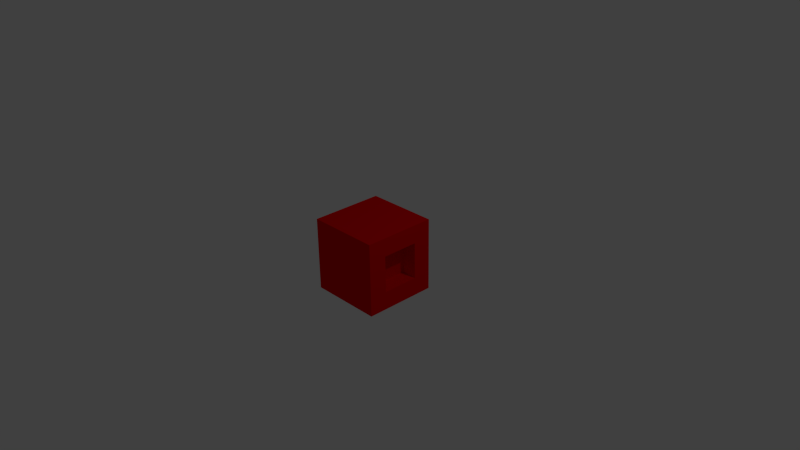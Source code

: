 # Source: test.blend  (saved by Blender 2.72.0; exported with 4.5.12 LTS)
import bpy
from mathutils import Matrix  # noqa: F401  (used for matrix-valued properties, if any)

bpy.ops.wm.read_factory_settings(use_empty=True)
scene = bpy.context.scene
scene.name = 'Scene'

# ---- collections
col_collection_1 = bpy.data.collections.new('Collection 1'); scene.collection.children.link(col_collection_1)

# ---- materials (node trees are filled in below, after node groups)
mat_material = bpy.data.materials.new('Material')
mat_material.alpha_threshold = 0.0
mat_material.use_transparent_shadow = False
mat_material.diffuse_color = (0.8, 0.0, 0.001634, 1.0)
mat_material.roughness = 0.5
mat_material.line_color = (0.0, 0.0, 0.0, 1.0)

# ---- material node trees

# ---- world
world_world = bpy.data.worlds.new('World'); scene.world = world_world
world_world.color = (0.05088, 0.05088, 0.05088)
world_world.use_sun_shadow = False
world_world.sun_shadow_jitter_overblur = 0.0
world_world.cycles.sampling_method = 'MANUAL'
world_world.cycles.sample_map_resolution = 256

# ---- cameras
cam_camera = bpy.data.cameras.new('Camera')
cam_camera.clip_end = 100.0
cam_camera.lens = 35.0
cam_camera.sensor_width = 32.0
cam_camera.sensor_height = 18.0
cam_camera.ortho_scale = 7.314
cam_camera.dof.focus_distance = 0.0
cam_camera.dof.aperture_fstop = 128.0

# ---- lights
light_lamp = bpy.data.lights.new('Lamp', 'POINT')
light_lamp.transmission_factor = 0.0
light_lamp.cutoff_distance = 30.0
light_lamp.energy = 100.0
light_lamp.shadow_buffer_clip_start = 1.001
light_lamp.shadow_soft_size = 0.1
light_lamp.shadow_maximum_resolution = 0.006
light_lamp.use_absolute_resolution = True
light_lamp.cycles.use_multiple_importance_sampling = False

# ---- meshes
me_cube = bpy.data.meshes.new('Cube')
me_cube.from_pydata([(0.5, 0.5, -0.5), (0.5, -0.5, -0.5), (-0.5, -0.5, -0.5), (-0.5, 0.5, -0.5), (0.5, 0.5, 0.5), (0.5, -0.5, 0.5), (-0.5, -0.5, 0.5), (-0.5, 0.5, 0.5), (0.5, -2.98e-08, -0.5), (8.941e-08, 0.5, -0.5), (0.5, 0.5, 0.0), (-5.96e-08, -0.5, -0.5), (0.5, -0.5, 0.0), (-0.5, 8.941e-08, -0.5), (-0.5, -0.5, 0.0), (-0.5, 0.5, 0.0), (0.5, -3.278e-07, 0.5), (1.192e-07, 0.5, 0.5), (-2.682e-07, -0.5, 0.5), (-0.5, 8.941e-08, 0.5), (0.0, 2.98e-08, -0.5), (-7.451e-08, -1.192e-07, 0.5), (-1.788e-07, -0.5, 0.0), (-0.5, 8.941e-08, 0.0), (1.192e-07, 0.5, 0.0), (0.5, -0.25, -0.5), (-0.25, 0.5, -0.5), (0.5, 0.5, 0.25), (-0.25, -0.5, -0.5), (0.5, -0.5, 0.25), (-0.5, 0.25, -0.5), (-0.5, -0.5, 0.25), (-0.5, 0.5, 0.25), (0.5, -0.25, 0.5), (-0.25, 0.5, 0.5), (-0.25, -0.5, 0.5), (-0.5, 0.25, 0.5), (0.5, 0.25, -0.5), (0.25, 0.5, -0.5), (0.5, 0.5, -0.25), (0.25, -0.5, -0.5), (0.5, -0.5, -0.25), (-0.5, -0.25, -0.5), (-0.5, -0.5, -0.25), (-0.5, 0.5, -0.25), (0.5, 0.25, 0.5), (0.25, 0.5, 0.5), (0.25, -0.5, 0.5), (-0.5, -0.25, 0.5), (-0.25, 5.96e-08, -0.5), (0.25, 0.0, -0.5), (4.47e-08, 0.25, -0.5), (-2.98e-08, -0.25, -0.5), (-1.714e-07, -0.25, 0.5), (2.235e-08, 0.25, 0.5), (0.25, -2.235e-07, 0.5), (-0.25, -1.49e-08, 0.5), (0.5, -0.25, 0.0), (0.5, 0.25, 0.0), (0.5, -8.941e-08, -0.25), (0.5, -2.384e-07, 0.25), (-0.25, -0.5, 0.0), (0.25, -0.5, 0.0), (-1.192e-07, -0.5, -0.25), (-2.235e-07, -0.5, 0.25), (-0.5, 0.25, 0.0), (-0.5, -0.25, 0.0), (-0.5, 8.941e-08, -0.25), (-0.5, 8.941e-08, 0.25), (-0.25, 0.5, 0.0), (0.25, 0.5, 0.0), (1.192e-07, 0.5, 0.25), (1.043e-07, 0.5, -0.25), (-0.25, -0.25, -0.5), (-0.25, -0.25, 0.5), (0.5, -0.25, 0.25), (-0.25, -0.5, 0.25), (-0.5, 0.25, 0.25), (-0.25, 0.5, -0.25), (-0.25, 0.25, -0.5), (0.25, 0.25, -0.5), (0.25, -0.25, -0.5), (0.25, -0.25, 0.5), (0.25, 0.25, 0.5), (-0.25, 0.25, 0.5), (0.5, -0.25, -0.25), (0.5, 0.25, -0.25), (0.5, 0.25, 0.25), (-0.25, -0.5, -0.25), (0.25, -0.5, -0.25), (0.25, -0.5, 0.25), (-0.5, 0.25, -0.25), (-0.5, -0.25, -0.25), (-0.5, -0.25, 0.25), (-0.25, 0.5, 0.25), (0.25, 0.5, 0.25), (0.25, 0.5, -0.25), (0.2824, -8.739e-08, -2.27e-08), (0.2824, -0.25, -2.27e-08), (0.2824, 0.25, -2.27e-08), (0.2824, -2.779e-08, -0.25), (0.2824, -1.768e-07, 0.25), (0.2824, -0.25, 0.25), (0.2824, -0.25, -0.25), (0.2824, 0.25, -0.25), (0.2824, 0.25, 0.25)], [], [(73, 28, 2, 42), (74, 48, 6, 35), (75, 33, 5, 29), (76, 35, 6, 31), (77, 36, 7, 32), (78, 26, 3, 44), (79, 49, 13, 30), (80, 50, 20, 51), (81, 40, 11, 52), (82, 53, 18, 47), (83, 54, 21, 55), (84, 36, 19, 56), (85, 57, 12, 41), (59, 86, 104, 100), (87, 45, 16, 60), (88, 61, 14, 43), (89, 62, 22, 63), (90, 47, 18, 64), (91, 65, 15, 44), (92, 66, 23, 67), (93, 48, 19, 68), (94, 69, 15, 32), (95, 70, 24, 71), (96, 38, 9, 72), (49, 73, 42, 13), (20, 52, 73, 49), (52, 11, 28, 73), (53, 74, 35, 18), (21, 56, 74, 53), (56, 19, 48, 74), (57, 75, 29, 12), (86, 58, 99, 104), (60, 16, 33, 75), (61, 76, 31, 14), (22, 64, 76, 61), (64, 18, 35, 76), (65, 77, 32, 15), (23, 68, 77, 65), (68, 19, 36, 77), (69, 78, 44, 15), (24, 72, 78, 69), (72, 9, 26, 78), (26, 79, 30, 3), (9, 51, 79, 26), (51, 20, 49, 79), (38, 80, 51, 9), (0, 37, 80, 38), (37, 8, 50, 80), (50, 81, 52, 20), (8, 25, 81, 50), (25, 1, 40, 81), (33, 82, 47, 5), (16, 55, 82, 33), (55, 21, 53, 82), (45, 83, 55, 16), (4, 46, 83, 45), (46, 17, 54, 83), (54, 84, 56, 21), (17, 34, 84, 54), (34, 7, 36, 84), (25, 85, 41, 1), (8, 59, 85, 25), (87, 60, 101, 105), (37, 86, 59, 8), (0, 39, 86, 37), (39, 10, 58, 86), (58, 87, 105, 99), (10, 27, 87, 58), (27, 4, 45, 87), (28, 88, 43, 2), (11, 63, 88, 28), (63, 22, 61, 88), (40, 89, 63, 11), (1, 41, 89, 40), (41, 12, 62, 89), (62, 90, 64, 22), (12, 29, 90, 62), (29, 5, 47, 90), (30, 91, 44, 3), (13, 67, 91, 30), (67, 23, 65, 91), (42, 92, 67, 13), (2, 43, 92, 42), (43, 14, 66, 92), (66, 93, 68, 23), (14, 31, 93, 66), (31, 6, 48, 93), (34, 94, 32, 7), (17, 71, 94, 34), (71, 24, 69, 94), (46, 95, 71, 17), (4, 27, 95, 46), (27, 10, 70, 95), (70, 96, 72, 24), (10, 39, 96, 70), (39, 0, 38, 96), (104, 99, 97, 100), (97, 101, 102, 98), (100, 97, 98, 103), (99, 105, 101, 97), (57, 85, 103, 98), (85, 59, 100, 103), (75, 57, 98, 102), (60, 75, 102, 101)])
me_cube.materials.append(mat_material)
me_cube.use_remesh_preserve_volume = False
me_cube.use_remesh_preserve_attributes = False
me_cube.use_mirror_vertex_groups = False
me_cube.update()

# ---- objects
ob_cube = bpy.data.objects.new('Cube', me_cube)
ob_lamp = bpy.data.objects.new('Lamp', light_lamp)
ob_camera = bpy.data.objects.new('Camera', cam_camera)

# ---- transforms, parenting, visibility, modifiers, constraints
ob_cube.location = (0.0, 0.0, 0.0)
ob_cube.lock_rotations_4d = False
ob_cube.empty_display_type = 'ARROWS'
ob_cube.lineart.crease_threshold = 0.0
ob_lamp.location = (4.076, 1.005, 5.904)
ob_lamp.rotation_euler = (0.6503, 0.05522, 1.866)
ob_lamp.lock_rotations_4d = False
ob_lamp.empty_display_type = 'ARROWS'
ob_lamp.color = (0.0, 0.0, 0.0, 0.0)
ob_lamp.lineart.crease_threshold = 0.0
ob_camera.location = (7.481, -6.508, 5.344)
ob_camera.rotation_euler = (1.109, 0.01082, 0.8149)
ob_camera.lock_rotations_4d = False
ob_camera.empty_display_type = 'ARROWS'
ob_camera.color = (0.0, 0.0, 0.0, 0.0)
ob_camera.display_type = 'WIRE'
ob_camera.lineart.crease_threshold = 0.0

# ---- collection membership
col_collection_1.objects.link(ob_cube)
col_collection_1.objects.link(ob_lamp)
col_collection_1.objects.link(ob_camera)

# ---- scene / render settings (as saved in the file)
scene.camera = ob_camera
scene.frame_start = 1; scene.frame_end = 250; scene.frame_set(1)
scene.render.engine = 'BLENDER_EEVEE_NEXT'
scene.render.resolution_percentage = 50
scene.render.dither_intensity = 0.0
scene.cycles.use_denoising = False
scene.cycles.samples = 10
scene.cycles.sampling_pattern = 'TABULATED_SOBOL'
scene.cycles.light_sampling_threshold = 0.0
scene.cycles.use_adaptive_sampling = False
scene.cycles.use_light_tree = False
scene.cycles.blur_glossy = 0.0
scene.cycles.volume_bounces = 1
scene.cycles.pixel_filter_type = 'GAUSSIAN'
scene.cycles.sample_clamp_indirect = 0.0
scene.view_settings.view_transform = 'Standard'
bpy.context.view_layer.update()
